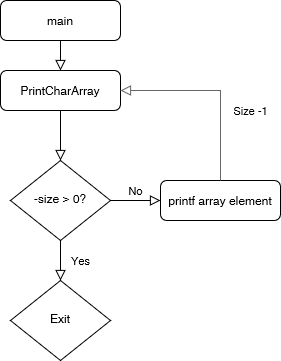

The diagram above was exported from draw.io. Its source (the exported page's mxGraphModel, read from the mxfile embedded in the PNG):
<mxGraphModel dx="782" dy="412" grid="1" gridSize="10" guides="1" tooltips="1" connect="1" arrows="1" fold="1" page="1" pageScale="1" pageWidth="827" pageHeight="1169" math="0" shadow="0">
  <root>
    <mxCell id="WIyWlLk6GJQsqaUBKTNV-0" />
    <mxCell id="WIyWlLk6GJQsqaUBKTNV-1" parent="WIyWlLk6GJQsqaUBKTNV-0" />
    <mxCell id="WIyWlLk6GJQsqaUBKTNV-2" value="" style="rounded=0;html=1;jettySize=auto;orthogonalLoop=1;fontSize=11;endArrow=block;endFill=0;endSize=8;strokeWidth=1;shadow=0;labelBackgroundColor=none;edgeStyle=orthogonalEdgeStyle;entryX=0.5;entryY=0;entryDx=0;entryDy=0;" parent="WIyWlLk6GJQsqaUBKTNV-1" source="WIyWlLk6GJQsqaUBKTNV-3" target="gh4pNQ0u-89kswB03Vn9-0" edge="1">
      <mxGeometry relative="1" as="geometry">
        <mxPoint x="220" y="120" as="targetPoint" />
      </mxGeometry>
    </mxCell>
    <mxCell id="WIyWlLk6GJQsqaUBKTNV-3" value="main" style="rounded=1;whiteSpace=wrap;html=1;fontSize=12;glass=0;strokeWidth=1;shadow=0;" parent="WIyWlLk6GJQsqaUBKTNV-1" vertex="1">
      <mxGeometry x="160" y="10" width="120" height="40" as="geometry" />
    </mxCell>
    <mxCell id="WIyWlLk6GJQsqaUBKTNV-4" value="Yes" style="rounded=0;html=1;jettySize=auto;orthogonalLoop=1;fontSize=11;endArrow=block;endFill=0;endSize=8;strokeWidth=1;shadow=0;labelBackgroundColor=none;edgeStyle=orthogonalEdgeStyle;" parent="WIyWlLk6GJQsqaUBKTNV-1" source="WIyWlLk6GJQsqaUBKTNV-6" target="WIyWlLk6GJQsqaUBKTNV-10" edge="1">
      <mxGeometry y="20" relative="1" as="geometry">
        <mxPoint as="offset" />
      </mxGeometry>
    </mxCell>
    <mxCell id="WIyWlLk6GJQsqaUBKTNV-5" value="No" style="edgeStyle=orthogonalEdgeStyle;rounded=0;html=1;jettySize=auto;orthogonalLoop=1;fontSize=11;endArrow=block;endFill=0;endSize=8;strokeWidth=1;shadow=0;labelBackgroundColor=none;" parent="WIyWlLk6GJQsqaUBKTNV-1" source="WIyWlLk6GJQsqaUBKTNV-6" target="WIyWlLk6GJQsqaUBKTNV-7" edge="1">
      <mxGeometry y="10" relative="1" as="geometry">
        <mxPoint as="offset" />
      </mxGeometry>
    </mxCell>
    <mxCell id="WIyWlLk6GJQsqaUBKTNV-6" value="-size &amp;gt; 0?" style="rhombus;whiteSpace=wrap;html=1;shadow=0;fontFamily=Helvetica;fontSize=12;align=center;strokeWidth=1;spacing=6;spacingTop=-4;" parent="WIyWlLk6GJQsqaUBKTNV-1" vertex="1">
      <mxGeometry x="170" y="170" width="100" height="80" as="geometry" />
    </mxCell>
    <mxCell id="WIyWlLk6GJQsqaUBKTNV-7" value="printf array element" style="rounded=1;whiteSpace=wrap;html=1;fontSize=12;glass=0;strokeWidth=1;shadow=0;" parent="WIyWlLk6GJQsqaUBKTNV-1" vertex="1">
      <mxGeometry x="320" y="190" width="120" height="40" as="geometry" />
    </mxCell>
    <mxCell id="WIyWlLk6GJQsqaUBKTNV-10" value="Exit" style="rhombus;whiteSpace=wrap;html=1;shadow=0;fontFamily=Helvetica;fontSize=12;align=center;strokeWidth=1;spacing=6;spacingTop=-4;" parent="WIyWlLk6GJQsqaUBKTNV-1" vertex="1">
      <mxGeometry x="170" y="290" width="100" height="80" as="geometry" />
    </mxCell>
    <mxCell id="gh4pNQ0u-89kswB03Vn9-0" value="PrintCharArray" style="rounded=1;whiteSpace=wrap;html=1;fontSize=12;glass=0;strokeWidth=1;shadow=0;" vertex="1" parent="WIyWlLk6GJQsqaUBKTNV-1">
      <mxGeometry x="160" y="80" width="120" height="40" as="geometry" />
    </mxCell>
    <mxCell id="gh4pNQ0u-89kswB03Vn9-1" value="" style="rounded=0;html=1;jettySize=auto;orthogonalLoop=1;fontSize=11;endArrow=block;endFill=0;endSize=8;strokeWidth=1;shadow=0;labelBackgroundColor=none;edgeStyle=orthogonalEdgeStyle;entryX=0.5;entryY=0;entryDx=0;entryDy=0;exitX=0.5;exitY=1;exitDx=0;exitDy=0;" edge="1" parent="WIyWlLk6GJQsqaUBKTNV-1" source="gh4pNQ0u-89kswB03Vn9-0" target="WIyWlLk6GJQsqaUBKTNV-6">
      <mxGeometry relative="1" as="geometry">
        <mxPoint x="230.0344827586207" y="60" as="sourcePoint" />
        <mxPoint x="230" y="90" as="targetPoint" />
      </mxGeometry>
    </mxCell>
    <mxCell id="gh4pNQ0u-89kswB03Vn9-4" value="Size -1" style="rounded=0;html=1;jettySize=auto;orthogonalLoop=1;fontSize=11;endArrow=block;endFill=0;endSize=8;strokeWidth=1;shadow=0;labelBackgroundColor=none;edgeStyle=orthogonalEdgeStyle;entryX=1;entryY=0.5;entryDx=0;entryDy=0;exitX=0.5;exitY=0;exitDx=0;exitDy=0;fillColor=#f5f5f5;strokeColor=#666666;" edge="1" parent="WIyWlLk6GJQsqaUBKTNV-1" source="WIyWlLk6GJQsqaUBKTNV-7" target="gh4pNQ0u-89kswB03Vn9-0">
      <mxGeometry x="-0.2632" y="-30" relative="1" as="geometry">
        <mxPoint x="230" y="130" as="sourcePoint" />
        <mxPoint x="230" y="180" as="targetPoint" />
        <mxPoint as="offset" />
      </mxGeometry>
    </mxCell>
  </root>
</mxGraphModel>